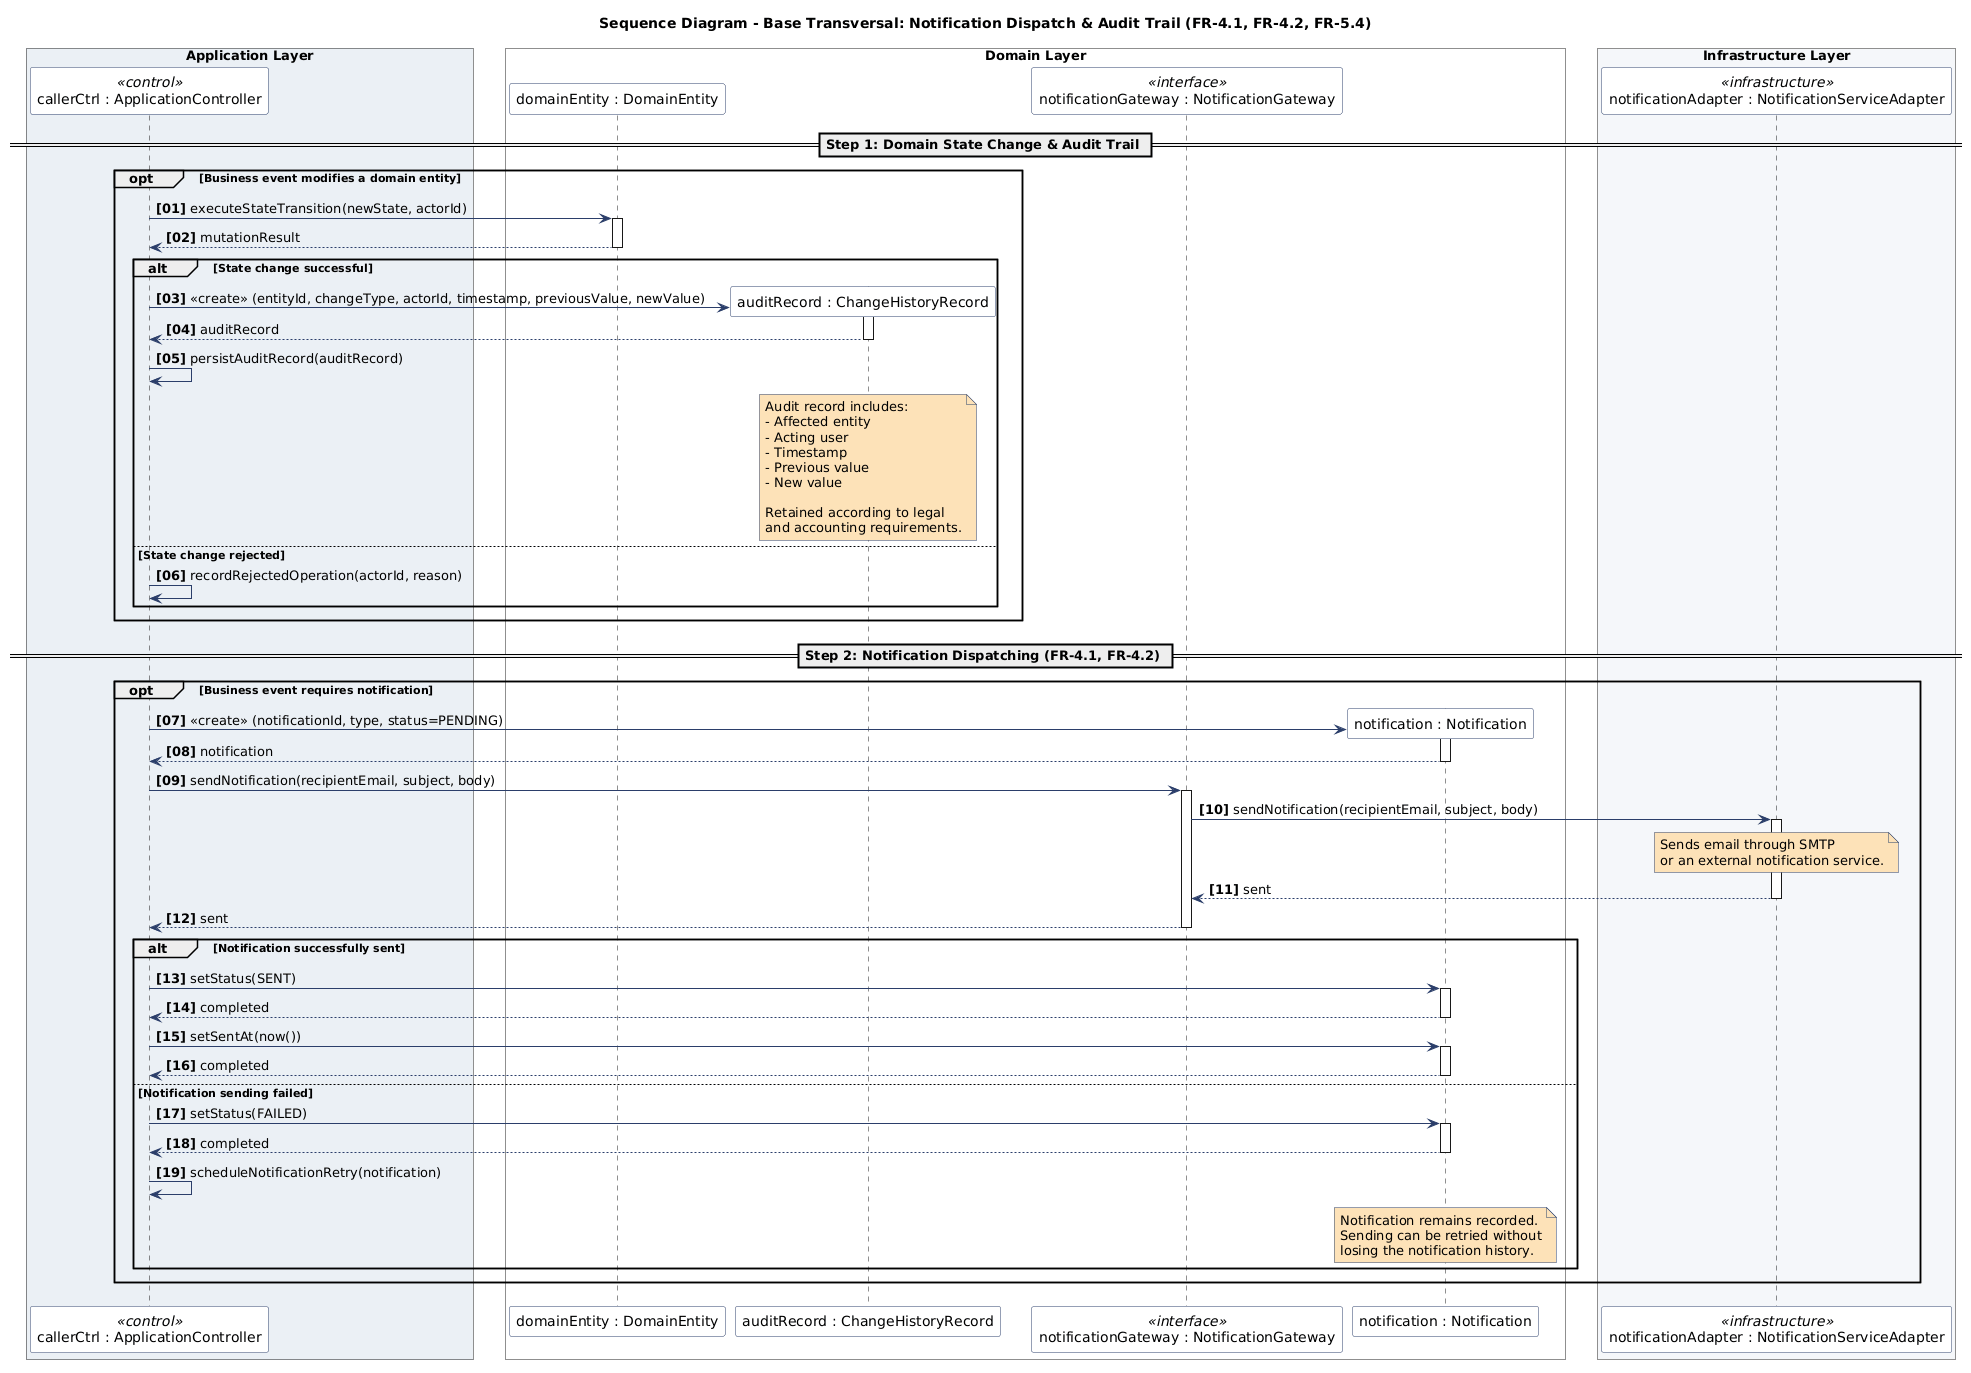

The diagram above was rendered by PlantUML. Its source (embedded in the PNG):
@startuml
skinparam boxPadding 10

' Component/Participant styling
skinparam participant {
    BackgroundColor #FFFFFF
    BorderColor #2B3E6A
    FontColor #000000
}

' Arrow styling
skinparam arrow {
    Color #2B3E6A
}

' Note styling
skinparam note {
    BackgroundColor #FDE2B8
    BorderColor #2B3E6A
    FontColor #000000
    FontName monospace
}

title Sequence Diagram - Base Transversal: Notification Dispatch & Audit Trail (FR-4.1, FR-4.2, FR-5.4)

' DS-BASE is a reusable sequence referenced by the other diagrams.
' ApplicationController and DomainEntity are generic placeholders,
' not concrete classes from the Class Diagram.
' ChangeHistoryRecord represents a persistent audit record.
' NotificationGateway is implemented by NotificationServiceAdapter.

box "Application Layer" #EBF0F5
    ' <<abstract>> — stands for any concrete ApplicationController (see ComponentsDiagram)
    participant Ctrl as "callerCtrl : ApplicationController" <<control>>
end box

box "Domain Layer" #FFFFFF
    ' <<abstract>> — stands for any concrete domain entity (see ComponentsDiagram domain components)
    participant Entity as "domainEntity : DomainEntity"
    ' ChangeHistoryRecord: cross-cutting audit value object (see ComponentsDiagram note)
    participant Log as "auditRecord : ChangeHistoryRecord"
    ' NotificationGateway: domain port implemented by NotificationServiceAdapter (ComponentsDiagram)
    participant Notifier as "notificationGateway : NotificationGateway" <<interface>>
    ' Notification: dispatch record created before synchronous send
    participant Notif as "notification : Notification"
end box

box "Infrastructure Layer" #F5F7FA
    ' NotificationServiceAdapter implements NotificationGateway port (ComponentsDiagram)
    participant Adapter as "notificationAdapter : NotificationServiceAdapter" <<infrastructure>>
end box

' --- SEQUENCE FLOW ---

autonumber "<b>[00]</b>"


== Step 1: Domain State Change & Audit Trail ==

opt Business event modifies a domain entity

    Ctrl -> Entity : executeStateTransition(newState, actorId)
    activate Entity

    Entity --> Ctrl : mutationResult
    deactivate Entity

    alt State change successful

        create Log
        Ctrl -> Log : <<create>> (entityId, changeType, actorId, timestamp, previousValue, newValue)
        activate Log

        Log --> Ctrl : auditRecord
        deactivate Log

        Ctrl -> Ctrl : persistAuditRecord(auditRecord)

        note over Log
            Audit record includes:
            - Affected entity
            - Acting user
            - Timestamp
            - Previous value
            - New value

            Retained according to legal
            and accounting requirements.
        end note

    else State change rejected

        Ctrl -> Ctrl : recordRejectedOperation(actorId, reason)

    end

end


== Step 2: Notification Dispatching (FR-4.1, FR-4.2) ==

opt Business event requires notification

    create Notif
    Ctrl -> Notif : <<create>> (notificationId, type, status=PENDING)
    activate Notif
    Notif --> Ctrl : notification
    deactivate Notif

    Ctrl -> Notifier : sendNotification(recipientEmail, subject, body)
    activate Notifier

    Notifier -> Adapter : sendNotification(recipientEmail, subject, body)
    activate Adapter

    note over Adapter
        Sends email through SMTP
        or an external notification service.
    end note

    Adapter --> Notifier : sent
    deactivate Adapter

    Notifier --> Ctrl : sent
    deactivate Notifier

    alt Notification successfully sent

        Ctrl -> Notif : setStatus(SENT)
        activate Notif
        Notif --> Ctrl : completed
        deactivate Notif

        Ctrl -> Notif : setSentAt(now())
        activate Notif
        Notif --> Ctrl : completed
        deactivate Notif

    else Notification sending failed

        Ctrl -> Notif : setStatus(FAILED)
        activate Notif
        Notif --> Ctrl : completed
        deactivate Notif

        Ctrl -> Ctrl : scheduleNotificationRetry(notification)

        note over Notif
            Notification remains recorded.
            Sending can be retried without
            losing the notification history.
        end note

    end

end
@enduml